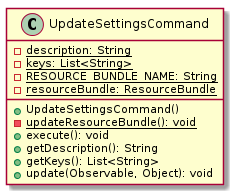

The diagram above was rendered by PlantUML. Its source (embedded in the PNG):
@startuml

    class UpdateSettingsCommand {
        {static} -description: String
        {static} -keys: List<String>
        {static} -RESOURCE_BUNDLE_NAME: String
        {static} -resourceBundle: ResourceBundle
        +UpdateSettingsCommand()
        {static} -updateResourceBundle(): void
        +execute(): void
        +getDescription(): String
        +getKeys(): List<String>
        +update(Observable, Object): void
    }

@enduml